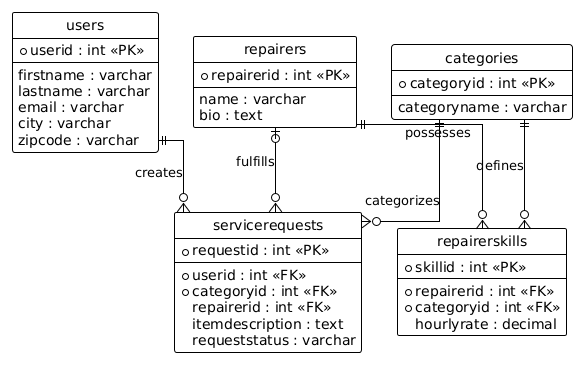

The diagram above was rendered by PlantUML. Its source (embedded in the PNG):
@startuml
!theme plain
hide circle
skinparam linetype ortho

entity "users" as users {
  * userid : int <<PK>>
  --
  firstname : varchar
  lastname : varchar
  email : varchar
  city : varchar
  zipcode : varchar
}

entity "categories" as categories {
  * categoryid : int <<PK>>
  --
  categoryname : varchar
}

entity "repairers" as repairers {
  * repairerid : int <<PK>>
  --
  name : varchar
  bio : text
}

entity "repairerskills" as repairerskills {
  * skillid : int <<PK>>
  --
  * repairerid : int <<FK>>
  * categoryid : int <<FK>>
  hourlyrate : decimal
}

entity "servicerequests" as servicerequests {
  * requestid : int <<PK>>
  --
  * userid : int <<FK>>
  * categoryid : int <<FK>>
  repairerid : int <<FK>>
  itemdescription : text
  requeststatus : varchar
}

' Relationships
users ||--o{ servicerequests : "creates"
categories ||--o{ servicerequests : "categorizes"
categories ||--o{ repairerskills : "defines"
repairers ||--o{ repairerskills : "possesses"
repairers |o--o{ servicerequests : "fulfills"
@enduml